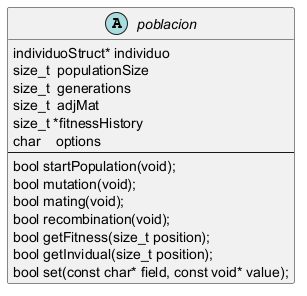

The diagram above was rendered by PlantUML. Its source (embedded in the PNG):
@startuml{./Diagramas/poblacionStruct.png}
 abstract poblacion {
   individuoStruct* individuo
   size_t  populationSize
   size_t  generations
   size_t  adjMat
   size_t *fitnessHistory
   char    options
   ---
   bool startPopulation(void);
   bool mutation(void);
   bool mating(void);
   bool recombination(void);
   bool getFitness(size_t position);
   bool getInvidual(size_t position);
   bool set(const char* field, const void* value);
 }
 @enduml